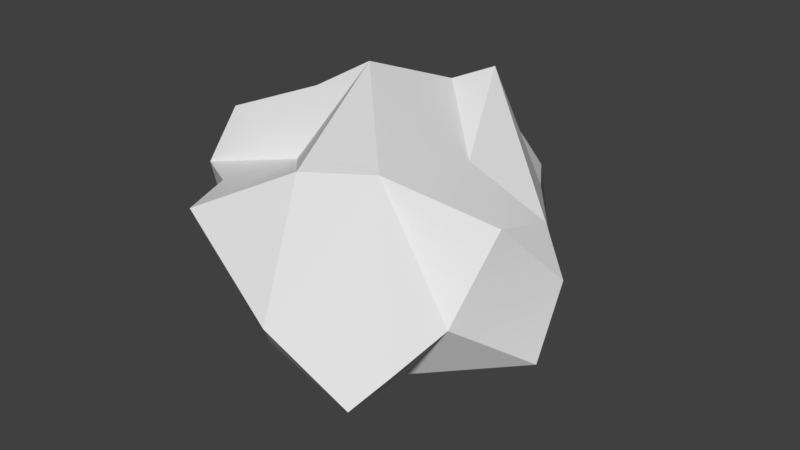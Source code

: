# Source: SmallStone.blend  (saved by Blender 2.77.0; exported with 4.5.12 LTS)
import bpy
from mathutils import Matrix  # noqa: F401  (used for matrix-valued properties, if any)

bpy.ops.wm.read_factory_settings(use_empty=True)
scene = bpy.context.scene
scene.name = 'Scene'

# ---- collections
col_collection_1 = bpy.data.collections.new('Collection 1'); scene.collection.children.link(col_collection_1)

# ---- world
world_world = bpy.data.worlds.new('World'); scene.world = world_world
world_world.color = (0.05088, 0.05088, 0.05088)
world_world.use_sun_shadow = False
world_world.sun_shadow_jitter_overblur = 0.0
world_world.cycles.sampling_method = 'MANUAL'

# ---- meshes
me_plane = bpy.data.meshes.new('Plane')
me_plane.from_pydata([(0.4369, -0.003639, -0.01064), (0.2176, -0.3675, 0.3082), (0.2529, -0.5136, -0.1649), (0.1089, 0.07314, -0.4122), (0.1045, 0.4705, -0.1907), (0.1124, 0.1678, 0.3693), (-0.2757, -0.3483, 0.1455), (-0.2146, -0.2294, -0.3197), (-0.1786, 0.1817, -0.2418), (-0.1963, 0.3673, 0.09267), (-0.1563, -0.1516, 0.3485), (-0.4217, -0.02034, -0.02607), (0.2893, -0.2271, -0.09333), (0.3747, -0.1642, 0.1596), (0.2322, -0.08836, 0.2492), (0.3644, 0.02646, 0.09781), (0.4054, -0.04193, -0.2274), (0.1469, -0.2013, -0.2842), (0.2923, 0.1284, -0.07748), (0.256, 0.248, -0.2942), (0.1216, 0.3854, -0.01259), (-0.01327, -0.1315, 0.4322), (0.03503, 0.1047, 0.3392), (0.09191, -0.5851, 0.006019), (-0.0102, -0.371, 0.2517), (-0.09602, -0.4013, -0.1936), (-0.02501, 0.3847, -0.2268), (0.04387, 0.08511, -0.4375), (-0.003204, 0.3238, 0.2354), (-0.05704, 0.4763, 0.04816), (-0.171, -0.2101, 0.1815), (-0.2379, -0.3433, -0.06323), (-0.2452, -0.03887, -0.414), (-0.2151, 0.4631, -0.09937), (-0.2168, 0.181, 0.2635), (-0.4426, -0.2425, 0.1093), (-0.37, -0.2113, 0.2641), (-0.3713, -0.1478, -0.1916), (-0.2865, 0.2025, -0.1167), (0.008248, 0.4706, 0.06464), (0.0444, 0.5058, -0.01625), (-0.1084, 0.4717, -0.06755), (0.01894, 0.4849, -0.125), (-0.2663, -0.4585, 0.118), (-0.2001, -0.4273, -0.02592), (0.305, -0.4365, -0.09698), (0.3747, -0.1642, 0.1596), (0.3747, -0.1642, 0.1596), (0.3747, -0.1642, 0.1596), (0.2176, -0.3675, 0.3082), (0.2176, -0.3675, 0.3082), (0.3644, 0.02646, 0.09781), (0.3644, 0.02646, 0.09781), (0.3644, 0.02646, 0.09781), (0.3644, 0.02646, 0.09781), (0.3644, 0.02646, 0.09781), (0.1124, 0.1678, 0.3693), (0.1124, 0.1678, 0.3693), (0.1124, 0.1678, 0.3693), (0.1124, 0.1678, 0.3693), (0.4054, -0.04193, -0.2274), (0.4054, -0.04193, -0.2274), (0.4054, -0.04193, -0.2274), (0.4054, -0.04193, -0.2274), (0.4054, -0.04193, -0.2274), (0.4369, -0.003639, -0.01064), (0.4369, -0.003639, -0.01064), (0.4369, -0.003639, -0.01064), (0.1469, -0.2013, -0.2842), (0.1469, -0.2013, -0.2842), (0.1469, -0.2013, -0.2842), (0.1089, 0.07314, -0.4122), (0.1089, 0.07314, -0.4122), (0.2923, 0.1284, -0.07748), (0.2923, 0.1284, -0.07748), (0.256, 0.248, -0.2942), (0.256, 0.248, -0.2942), (0.1045, 0.4705, -0.1907), (0.1045, 0.4705, -0.1907), (0.1045, 0.4705, -0.1907), (0.1216, 0.3854, -0.01259), (0.1216, 0.3854, -0.01259), (0.1216, 0.3854, -0.01259), (0.1216, 0.3854, -0.01259), (-0.01327, -0.1315, 0.4322), (-0.01327, -0.1315, 0.4322), (-0.01327, -0.1315, 0.4322), (-0.01327, -0.1315, 0.4322), (0.03503, 0.1047, 0.3392), (0.03503, 0.1047, 0.3392), (0.03503, 0.1047, 0.3392), (0.03503, 0.1047, 0.3392), (-0.1563, -0.1516, 0.3485), (-0.1563, -0.1516, 0.3485), (0.09191, -0.5851, 0.006019), (0.09191, -0.5851, 0.006019), (0.09191, -0.5851, 0.006019), (0.2529, -0.5136, -0.1649), (0.2529, -0.5136, -0.1649), (0.2529, -0.5136, -0.1649), (-0.09602, -0.4013, -0.1936), (-0.09602, -0.4013, -0.1936), (-0.2146, -0.2294, -0.3197), (-0.2146, -0.2294, -0.3197), (-0.02501, 0.3847, -0.2268), (-0.02501, 0.3847, -0.2268), (0.04387, 0.08511, -0.4375), (0.04387, 0.08511, -0.4375), (0.04387, 0.08511, -0.4375), (0.04387, 0.08511, -0.4375), (-0.1786, 0.1817, -0.2418), (-0.1786, 0.1817, -0.2418), (-0.003204, 0.3238, 0.2354), (-0.003204, 0.3238, 0.2354), (-0.003204, 0.3238, 0.2354), (-0.003204, 0.3238, 0.2354), (-0.2757, -0.3483, 0.1455), (-0.2757, -0.3483, 0.1455), (-0.2379, -0.3433, -0.06323), (-0.2379, -0.3433, -0.06323), (-0.2151, 0.4631, -0.09937), (-0.2151, 0.4631, -0.09937), (-0.2151, 0.4631, -0.09937), (-0.2151, 0.4631, -0.09937), (-0.1963, 0.3673, 0.09267), (-0.1963, 0.3673, 0.09267), (-0.2663, -0.4585, 0.118), (-0.2663, -0.4585, 0.118), (-0.2663, -0.4585, 0.118), (-0.3713, -0.1478, -0.1916), (-0.3713, -0.1478, -0.1916), (-0.3713, -0.1478, -0.1916), (-0.2865, 0.2025, -0.1167), (-0.2865, 0.2025, -0.1167), (-0.2865, 0.2025, -0.1167), (0.305, -0.4365, -0.09698), (0.2893, -0.2271, -0.09333), (0.2893, -0.2271, -0.09333), (0.2893, -0.2271, -0.09333), (0.2322, -0.08836, 0.2492), (0.2322, -0.08836, 0.2492), (-0.0102, -0.371, 0.2517), (-0.0102, -0.371, 0.2517), (-0.0102, -0.371, 0.2517), (-0.0102, -0.371, 0.2517), (0.0444, 0.5058, -0.01625), (0.0444, 0.5058, -0.01625), (-0.4426, -0.2425, 0.1093), (-0.4426, -0.2425, 0.1093), (-0.4426, -0.2425, 0.1093), (-0.4426, -0.2425, 0.1093), (-0.4426, -0.2425, 0.1093), (-0.2452, -0.03887, -0.414), (-0.2452, -0.03887, -0.414), (-0.2452, -0.03887, -0.414), (-0.2168, 0.181, 0.2635), (-0.2168, 0.181, 0.2635), (-0.4217, -0.02034, -0.02607), (-0.4217, -0.02034, -0.02607), (-0.37, -0.2113, 0.2641), (-0.37, -0.2113, 0.2641), (-0.171, -0.2101, 0.1815), (-0.171, -0.2101, 0.1815), (0.008248, 0.4706, 0.06464), (0.008248, 0.4706, 0.06464), (-0.05704, 0.4763, 0.04816), (-0.05704, 0.4763, 0.04816), (-0.1084, 0.4717, -0.06755), (-0.1084, 0.4717, -0.06755), (0.01894, 0.4849, -0.125), (0.01894, 0.4849, -0.125), (-0.2001, -0.4273, -0.02592)], [], [(65, 47, 136), (49, 46, 139), (65, 136, 60), (66, 62, 73), (67, 18, 52), (49, 139, 84), (77, 75, 104), (57, 80, 112), (50, 86, 141), (97, 94, 101), (59, 114, 89), (126, 95, 143), (102, 119, 129), (110, 152, 132), (92, 155, 160), (120, 133, 157, 159, 156, 124), (121, 8, 38), (134, 130, 11), (134, 154, 130), (153, 103, 37), (131, 148, 158), (129, 119, 149), (116, 161, 147), (150, 159, 157), (35, 162, 36), (162, 93, 36), (88, 155, 92), (88, 115, 155), (113, 125, 34), (82, 145, 163, 28), (105, 111, 122), (106, 152, 110), (100, 119, 102), (100, 96, 171, 119), (117, 151, 118), (142, 87, 30), (85, 93, 162), (113, 164, 165, 125), (105, 108, 111), (104, 75, 109), (76, 72, 107), (71, 68, 25, 7, 32, 27), (68, 98, 25), (21, 90, 10), (84, 139, 91), (140, 58, 22), (51, 83, 56), (15, 74, 81), (74, 78, 81), (74, 19, 78), (74, 63, 19), (61, 72, 76), (64, 69, 3), (16, 138, 70), (137, 135, 99, 17), (14, 53, 5), (139, 46, 54), (13, 0, 55), (48, 1, 144, 23, 2, 45, 12), (167, 123, 9, 166), (26, 33, 168, 169), (146, 170, 41, 29, 39), (79, 26, 169), (4, 42, 40, 20), (161, 116, 127, 24), (31, 44, 128, 6), (96, 43, 171)])
me_plane.polygons.foreach_set('use_smooth', [True] * 67)
me_plane.use_remesh_preserve_volume = False
me_plane.use_remesh_preserve_attributes = False
me_plane.use_mirror_vertex_groups = False
me_plane.update()

# ---- objects
ob_plane = bpy.data.objects.new('Plane', me_plane)

# ---- transforms, parenting, visibility, modifiers, constraints
ob_plane.location = (0.0, 0.0, 0.0)
ob_plane.lineart.crease_threshold = 0.0

# ---- collection membership
col_collection_1.objects.link(ob_plane)

# ---- scene / render settings (as saved in the file)
scene.frame_start = 1; scene.frame_end = 250; scene.frame_set(0)
scene.render.engine = 'BLENDER_EEVEE_NEXT'
scene.render.resolution_percentage = 50
scene.render.dither_intensity = 0.0
scene.cycles.use_denoising = False
scene.cycles.samples = 128
scene.cycles.sampling_pattern = 'TABULATED_SOBOL'
scene.cycles.light_sampling_threshold = 0.0
scene.cycles.use_adaptive_sampling = False
scene.cycles.use_light_tree = False
scene.cycles.blur_glossy = 0.0
scene.cycles.sample_clamp_indirect = 0.0
scene.view_settings.view_transform = 'Standard'
bpy.context.view_layer.update()

# ---- added for rendering (the .blend has no active camera and no usable light): camera, sun
cam_auto = bpy.data.cameras.new('AutoCamera')
cam_auto.lens = 50.0
cam_auto.sensor_width = 36.0
cam_auto.clip_end = 1000.0
ob_auto_camera = bpy.data.objects.new('AutoCamera', cam_auto)
scene.collection.objects.link(ob_auto_camera)
ob_auto_camera.location = (1.52306, -1.87075, 1.21805)
ob_auto_camera.rotation_euler = (1.09748, -7.21219e-08, 0.694738)
scene.camera = ob_auto_camera
light_auto_sun = bpy.data.lights.new('AutoSun', 'SUN')
light_auto_sun.energy = 3.0
light_auto_sun.angle = 0.0523599
ob_auto_sun = bpy.data.objects.new('AutoSun', light_auto_sun)
scene.collection.objects.link(ob_auto_sun)
ob_auto_sun.rotation_euler = (0.872665, 0.174533, 0.523599)
bpy.context.view_layer.update()
